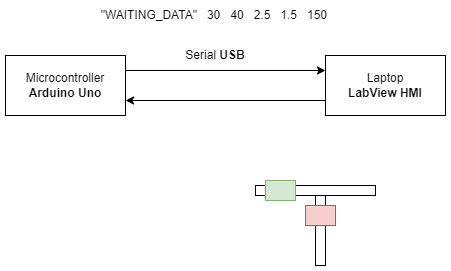

The diagram above was exported from draw.io. Its source (the exported page's mxGraphModel, read from the mxfile embedded in the PNG):
<mxGraphModel dx="371" dy="259" grid="1" gridSize="10" guides="1" tooltips="1" connect="1" arrows="1" fold="1" page="1" pageScale="1" pageWidth="3300" pageHeight="4681" math="0" shadow="0">
  <root>
    <mxCell id="0" />
    <mxCell id="1" parent="0" />
    <mxCell id="YyyVn7r-c1Ulwbv6PzPC-4" style="edgeStyle=orthogonalEdgeStyle;rounded=0;orthogonalLoop=1;jettySize=auto;html=1;exitX=1;exitY=0.25;exitDx=0;exitDy=0;entryX=0;entryY=0.25;entryDx=0;entryDy=0;" edge="1" parent="1" source="YyyVn7r-c1Ulwbv6PzPC-1" target="YyyVn7r-c1Ulwbv6PzPC-2">
      <mxGeometry relative="1" as="geometry" />
    </mxCell>
    <mxCell id="YyyVn7r-c1Ulwbv6PzPC-1" value="Microcontroller&lt;br&gt;&lt;b&gt;Arduino Uno&lt;/b&gt;" style="rounded=0;whiteSpace=wrap;html=1;" vertex="1" parent="1">
      <mxGeometry x="140" y="130" width="120" height="60" as="geometry" />
    </mxCell>
    <mxCell id="YyyVn7r-c1Ulwbv6PzPC-5" style="edgeStyle=orthogonalEdgeStyle;rounded=0;orthogonalLoop=1;jettySize=auto;html=1;exitX=0;exitY=0.75;exitDx=0;exitDy=0;entryX=1;entryY=0.75;entryDx=0;entryDy=0;" edge="1" parent="1" source="YyyVn7r-c1Ulwbv6PzPC-2" target="YyyVn7r-c1Ulwbv6PzPC-1">
      <mxGeometry relative="1" as="geometry" />
    </mxCell>
    <mxCell id="YyyVn7r-c1Ulwbv6PzPC-2" value="Laptop&lt;br&gt;&lt;b&gt;LabView HMI&lt;/b&gt;" style="rounded=0;whiteSpace=wrap;html=1;" vertex="1" parent="1">
      <mxGeometry x="460" y="130" width="120" height="60" as="geometry" />
    </mxCell>
    <mxCell id="YyyVn7r-c1Ulwbv6PzPC-6" value="Serial &lt;b&gt;USB&lt;/b&gt;" style="text;html=1;strokeColor=none;fillColor=none;align=center;verticalAlign=middle;whiteSpace=wrap;rounded=0;" vertex="1" parent="1">
      <mxGeometry x="310" y="120" width="80" height="20" as="geometry" />
    </mxCell>
    <mxCell id="YyyVn7r-c1Ulwbv6PzPC-7" value="&quot;WAITING_DATA&quot;&amp;nbsp; &amp;nbsp;30&amp;nbsp; &amp;nbsp;40&amp;nbsp; &amp;nbsp;2.5&amp;nbsp; &amp;nbsp;1.5&amp;nbsp; &amp;nbsp;150&amp;nbsp;" style="text;html=1;strokeColor=none;fillColor=none;align=center;verticalAlign=middle;whiteSpace=wrap;rounded=0;" vertex="1" parent="1">
      <mxGeometry x="222.5" y="80" width="255" height="20" as="geometry" />
    </mxCell>
    <mxCell id="YyyVn7r-c1Ulwbv6PzPC-11" value="" style="rounded=0;whiteSpace=wrap;html=1;" vertex="1" parent="1">
      <mxGeometry x="390" y="260" width="120" height="10" as="geometry" />
    </mxCell>
    <mxCell id="YyyVn7r-c1Ulwbv6PzPC-12" value="" style="rounded=0;whiteSpace=wrap;html=1;" vertex="1" parent="1">
      <mxGeometry x="450" y="270" width="10" height="70" as="geometry" />
    </mxCell>
    <mxCell id="YyyVn7r-c1Ulwbv6PzPC-13" value="" style="rounded=0;whiteSpace=wrap;html=1;fillColor=#d5e8d4;strokeColor=#82b366;" vertex="1" parent="1">
      <mxGeometry x="400" y="255" width="30" height="20" as="geometry" />
    </mxCell>
    <mxCell id="YyyVn7r-c1Ulwbv6PzPC-14" value="" style="rounded=0;whiteSpace=wrap;html=1;fillColor=#f8cecc;strokeColor=#b85450;" vertex="1" parent="1">
      <mxGeometry x="440" y="280" width="30" height="20" as="geometry" />
    </mxCell>
  </root>
</mxGraphModel>